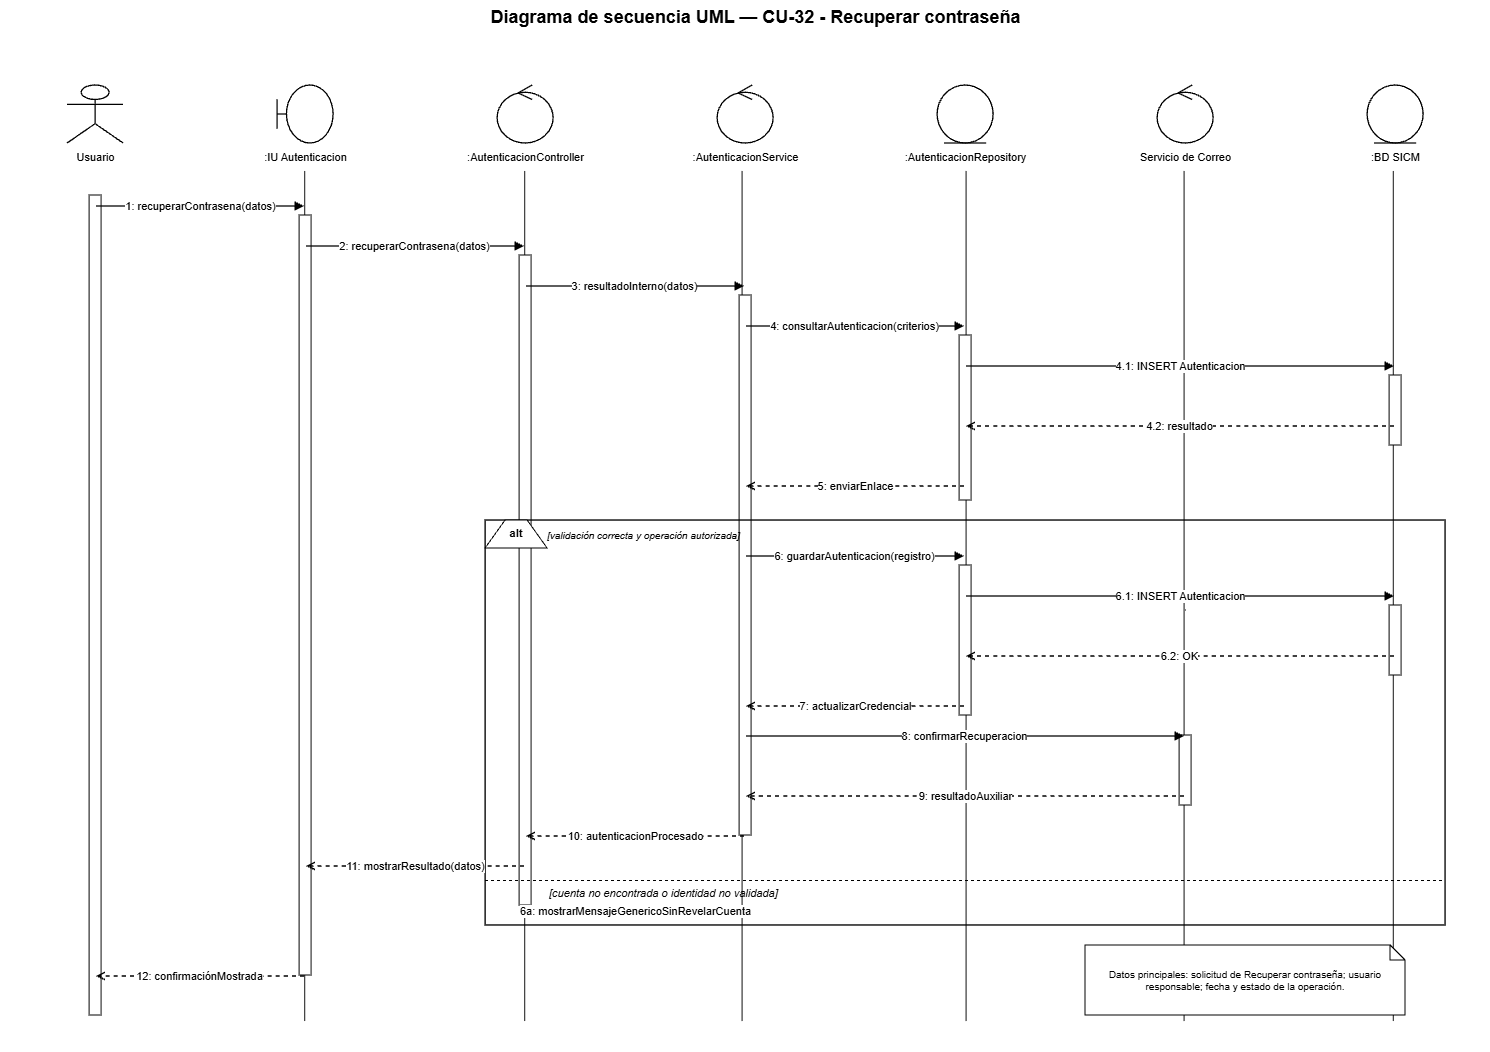

The diagram above was exported from draw.io. Its source (the exported page's mxGraphModel, read from the mxfile embedded in the PNG):
<mxGraphModel dx="3520" dy="1061" grid="1" gridSize="10" guides="1" tooltips="1" connect="1" arrows="1" fold="1" page="1" pageScale="1" pageWidth="1500" pageHeight="1180" math="0" shadow="0">
  <root>
    <mxCell id="0" />
    <mxCell id="1" parent="0" />
    <mxCell id="n7qeWUKm8S08LBl-l5jJ-6" edge="1" parent="1" style="endArrow=none;html=1;rounded=0;edgeStyle=orthogonalEdgeStyle;entryX=0.5;entryY=1;entryDx=0;entryDy=0;" value="">
      <mxGeometry height="50" relative="1" width="50" as="geometry">
        <mxPoint x="1388.2" y="1041" as="sourcePoint" />
        <mxPoint x="1388.2" y="191" as="targetPoint" />
      </mxGeometry>
    </mxCell>
    <mxCell id="n7qeWUKm8S08LBl-l5jJ-5" edge="1" parent="1" style="endArrow=none;html=1;rounded=0;edgeStyle=orthogonalEdgeStyle;entryX=0.5;entryY=1;entryDx=0;entryDy=0;" value="">
      <mxGeometry height="50" relative="1" width="50" as="geometry">
        <mxPoint x="1179" y="1041" as="sourcePoint" />
        <mxPoint x="1179" y="191" as="targetPoint" />
      </mxGeometry>
    </mxCell>
    <mxCell id="n7qeWUKm8S08LBl-l5jJ-4" edge="1" parent="1" style="endArrow=none;html=1;rounded=0;edgeStyle=orthogonalEdgeStyle;entryX=0.5;entryY=1;entryDx=0;entryDy=0;" value="">
      <mxGeometry height="50" relative="1" width="50" as="geometry">
        <mxPoint x="961" y="1041" as="sourcePoint" />
        <mxPoint x="961" y="191" as="targetPoint" />
      </mxGeometry>
    </mxCell>
    <mxCell id="n7qeWUKm8S08LBl-l5jJ-3" edge="1" parent="1" style="endArrow=none;html=1;rounded=0;edgeStyle=orthogonalEdgeStyle;entryX=0.5;entryY=1;entryDx=0;entryDy=0;" value="">
      <mxGeometry height="50" relative="1" width="50" as="geometry">
        <mxPoint x="737" y="1041" as="sourcePoint" />
        <mxPoint x="737" y="191" as="targetPoint" />
      </mxGeometry>
    </mxCell>
    <mxCell id="n7qeWUKm8S08LBl-l5jJ-2" edge="1" parent="1" style="endArrow=none;html=1;rounded=0;edgeStyle=orthogonalEdgeStyle;entryX=0.5;entryY=1;entryDx=0;entryDy=0;" value="">
      <mxGeometry height="50" relative="1" width="50" as="geometry">
        <mxPoint x="519.6" y="1041" as="sourcePoint" />
        <mxPoint x="519.6" y="191" as="targetPoint" />
      </mxGeometry>
    </mxCell>
    <mxCell id="n7qeWUKm8S08LBl-l5jJ-1" edge="1" parent="1" style="endArrow=none;html=1;rounded=0;edgeStyle=orthogonalEdgeStyle;entryX=0.5;entryY=1;entryDx=0;entryDy=0;" value="">
      <mxGeometry height="50" relative="1" width="50" as="geometry">
        <mxPoint x="299.6" y="1041" as="sourcePoint" />
        <mxPoint x="299.6" y="191" as="targetPoint" />
      </mxGeometry>
    </mxCell>
    <mxCell id="title" parent="1" style="text;html=1;strokeColor=none;fillColor=none;align=center;fontStyle=1;fontSize=18;fontColor=#000000;" value="Diagrama de secuencia UML — CU-32 - Recuperar contraseña" vertex="1">
      <mxGeometry height="36" width="1260" x="120" y="20" as="geometry" />
    </mxCell>
    <mxCell id="p0" parent="1" style="shape=umlActor;html=1;fillColor=#ffffff;strokeColor=#000000;strokeWidth=1.3;fontColor=#000000;" value="" vertex="1">
      <mxGeometry height="58" width="56" x="62" y="105" as="geometry" />
    </mxCell>
    <mxCell id="n0" parent="1" style="text;html=1;strokeColor=none;fillColor=none;align=center;fontSize=11;fontColor=#000000;" value="Usuario" vertex="1">
      <mxGeometry height="26" width="190" x="-5" y="164" as="geometry" />
    </mxCell>
    <mxCell id="life0" parent="1" style="shape=line;html=1;strokeColor=#000000;strokeWidth=1;dashed=1;dashPattern=6 4;" value="" vertex="1">
      <mxGeometry height="880" width="1" x="90" y="190" as="geometry" />
    </mxCell>
    <mxCell id="p1" parent="1" style="shape=umlBoundary;html=1;fillColor=#ffffff;strokeColor=#000000;strokeWidth=1.3;fontColor=#000000;" value="" vertex="1">
      <mxGeometry height="58" width="56" x="272" y="105" as="geometry" />
    </mxCell>
    <mxCell id="n1" parent="1" style="text;html=1;strokeColor=none;fillColor=none;align=center;fontSize=11;fontColor=#000000;" value=":IU Autenticacion" vertex="1">
      <mxGeometry height="26" width="190" x="205" y="164" as="geometry" />
    </mxCell>
    <mxCell id="life1" parent="1" style="shape=line;html=1;strokeColor=#000000;strokeWidth=1;dashed=1;dashPattern=6 4;" value="" vertex="1">
      <mxGeometry height="880" width="1" x="300" y="190" as="geometry" />
    </mxCell>
    <mxCell id="p2" parent="1" style="shape=umlControl;html=1;fillColor=#ffffff;strokeColor=#000000;strokeWidth=1.3;fontColor=#000000;" value="" vertex="1">
      <mxGeometry height="58" width="56" x="492" y="105" as="geometry" />
    </mxCell>
    <mxCell id="n2" parent="1" style="text;html=1;strokeColor=none;fillColor=none;align=center;fontSize=11;fontColor=#000000;" value=":AutenticacionController" vertex="1">
      <mxGeometry height="26" width="190" x="425" y="164" as="geometry" />
    </mxCell>
    <mxCell id="life2" parent="1" style="shape=line;html=1;strokeColor=#000000;strokeWidth=1;dashed=1;dashPattern=6 4;" value="" vertex="1">
      <mxGeometry height="880" width="1" x="520" y="190" as="geometry" />
    </mxCell>
    <mxCell id="p3" parent="1" style="shape=umlControl;html=1;fillColor=#ffffff;strokeColor=#000000;strokeWidth=1.3;fontColor=#000000;" value="" vertex="1">
      <mxGeometry height="58" width="56" x="712" y="105" as="geometry" />
    </mxCell>
    <mxCell id="n3" parent="1" style="text;html=1;strokeColor=none;fillColor=none;align=center;fontSize=11;fontColor=#000000;" value=":AutenticacionService" vertex="1">
      <mxGeometry height="26" width="190" x="645" y="164" as="geometry" />
    </mxCell>
    <mxCell id="life3" parent="1" style="shape=line;html=1;strokeColor=#000000;strokeWidth=1;dashed=1;dashPattern=6 4;" value="" vertex="1">
      <mxGeometry height="880" width="1" x="740" y="190" as="geometry" />
    </mxCell>
    <mxCell id="p4" parent="1" style="shape=umlEntity;html=1;fillColor=#ffffff;strokeColor=#000000;strokeWidth=1.3;fontColor=#000000;" value="" vertex="1">
      <mxGeometry height="58" width="56" x="932" y="105" as="geometry" />
    </mxCell>
    <mxCell id="n4" parent="1" style="text;html=1;strokeColor=none;fillColor=none;align=center;fontSize=11;fontColor=#000000;" value=":AutenticacionRepository" vertex="1">
      <mxGeometry height="26" width="190" x="865" y="164" as="geometry" />
    </mxCell>
    <mxCell id="life4" parent="1" style="shape=line;html=1;strokeColor=#000000;strokeWidth=1;dashed=1;dashPattern=6 4;" value="" vertex="1">
      <mxGeometry height="880" width="1" x="960" y="190" as="geometry" />
    </mxCell>
    <mxCell id="p5" parent="1" style="shape=umlControl;html=1;fillColor=#ffffff;strokeColor=#000000;strokeWidth=1.3;fontColor=#000000;" value="" vertex="1">
      <mxGeometry height="58" width="56" x="1152" y="105" as="geometry" />
    </mxCell>
    <mxCell id="n5" parent="1" style="text;html=1;strokeColor=none;fillColor=none;align=center;fontSize=11;fontColor=#000000;" value="Servicio de Correo" vertex="1">
      <mxGeometry height="26" width="190" x="1085" y="164" as="geometry" />
    </mxCell>
    <mxCell id="life5" parent="1" style="shape=line;html=1;strokeColor=#000000;strokeWidth=1;dashed=1;dashPattern=6 4;" value="" vertex="1">
      <mxGeometry height="880" width="1" x="1180" y="190" as="geometry" />
    </mxCell>
    <mxCell id="p6" parent="1" style="shape=umlEntity;html=1;fillColor=#ffffff;strokeColor=#000000;strokeWidth=1.3;fontColor=#000000;" value="" vertex="1">
      <mxGeometry height="58" width="56" x="1362" y="105" as="geometry" />
    </mxCell>
    <mxCell id="n6" parent="1" style="text;html=1;strokeColor=none;fillColor=none;align=center;fontSize=11;fontColor=#000000;" value=":BD SICM" vertex="1">
      <mxGeometry height="26" width="190" x="1295" y="164" as="geometry" />
    </mxCell>
    <mxCell id="life6" parent="1" style="shape=line;html=1;strokeColor=#000000;strokeWidth=1;dashed=1;dashPattern=6 4;" value="" vertex="1">
      <mxGeometry height="880" width="1" x="1390" y="190" as="geometry" />
    </mxCell>
    <mxCell id="act0" parent="1" style="rounded=0;html=1;fillColor=#ffffff;strokeColor=#000000;strokeWidth=1;" value="" vertex="1">
      <mxGeometry height="820" width="12" x="84" y="215" as="geometry" />
    </mxCell>
    <mxCell id="act1" parent="1" style="rounded=0;html=1;fillColor=#ffffff;strokeColor=#000000;strokeWidth=1;" value="" vertex="1">
      <mxGeometry height="760" width="12" x="294" y="235" as="geometry" />
    </mxCell>
    <mxCell id="act2" parent="1" style="rounded=0;html=1;fillColor=#ffffff;strokeColor=#000000;strokeWidth=1;" value="" vertex="1">
      <mxGeometry height="650" width="12" x="514" y="275" as="geometry" />
    </mxCell>
    <mxCell id="act3" parent="1" style="rounded=0;html=1;fillColor=#ffffff;strokeColor=#000000;strokeWidth=1;" value="" vertex="1">
      <mxGeometry height="540" width="12" x="734" y="315" as="geometry" />
    </mxCell>
    <mxCell id="act4a" parent="1" style="rounded=0;html=1;fillColor=#ffffff;strokeColor=#000000;strokeWidth=1;" value="" vertex="1">
      <mxGeometry height="165" width="12" x="954" y="355" as="geometry" />
    </mxCell>
    <mxCell id="act6a" parent="1" style="rounded=0;html=1;fillColor=#ffffff;strokeColor=#000000;strokeWidth=1;" value="" vertex="1">
      <mxGeometry height="70" width="12" x="1384" y="395" as="geometry" />
    </mxCell>
    <mxCell id="m1s" parent="1" style="opacity=0;fillOpacity=0;strokeOpacity=0;" value="" vertex="1">
      <mxGeometry height="2" width="2" x="89" y="225" as="geometry" />
    </mxCell>
    <mxCell id="m1t" parent="1" style="opacity=0;fillOpacity=0;strokeOpacity=0;" value="" vertex="1">
      <mxGeometry height="2" width="2" x="299" y="225" as="geometry" />
    </mxCell>
    <mxCell id="m1" edge="1" parent="1" source="m1s" style="edgeStyle=orthogonalEdgeStyle;rounded=0;html=1;strokeColor=#000000;strokeWidth=1.35;endArrow=block;endFill=1;dashed=0;fontColor=#000000;fontSize=11;labelBackgroundColor=#ffffff;" target="m1t" value="1: recuperarContrasena(datos)">
      <mxGeometry relative="1" as="geometry" />
    </mxCell>
    <mxCell id="m2s" parent="1" style="opacity=0;fillOpacity=0;strokeOpacity=0;" value="" vertex="1">
      <mxGeometry height="2" width="2" x="299" y="265" as="geometry" />
    </mxCell>
    <mxCell id="m2t" parent="1" style="opacity=0;fillOpacity=0;strokeOpacity=0;" value="" vertex="1">
      <mxGeometry height="2" width="2" x="519" y="265" as="geometry" />
    </mxCell>
    <mxCell id="m2" edge="1" parent="1" source="m2s" style="edgeStyle=orthogonalEdgeStyle;rounded=0;html=1;strokeColor=#000000;strokeWidth=1.35;endArrow=block;endFill=1;dashed=0;fontColor=#000000;fontSize=11;labelBackgroundColor=#ffffff;" target="m2t" value="2: recuperarContrasena(datos)">
      <mxGeometry relative="1" as="geometry" />
    </mxCell>
    <mxCell id="m3s" parent="1" style="opacity=0;fillOpacity=0;strokeOpacity=0;" value="" vertex="1">
      <mxGeometry height="2" width="2" x="519" y="305" as="geometry" />
    </mxCell>
    <mxCell id="m3t" parent="1" style="opacity=0;fillOpacity=0;strokeOpacity=0;" value="" vertex="1">
      <mxGeometry height="2" width="2" x="739" y="305" as="geometry" />
    </mxCell>
    <mxCell id="m3" edge="1" parent="1" source="m3s" style="edgeStyle=orthogonalEdgeStyle;rounded=0;html=1;strokeColor=#000000;strokeWidth=1.35;endArrow=block;endFill=1;dashed=0;fontColor=#000000;fontSize=11;labelBackgroundColor=#ffffff;" target="m3t" value="3: resultadoInterno(datos)">
      <mxGeometry relative="1" as="geometry" />
    </mxCell>
    <mxCell id="m4s" parent="1" style="opacity=0;fillOpacity=0;strokeOpacity=0;" value="" vertex="1">
      <mxGeometry height="2" width="2" x="739" y="345" as="geometry" />
    </mxCell>
    <mxCell id="m4t" parent="1" style="opacity=0;fillOpacity=0;strokeOpacity=0;" value="" vertex="1">
      <mxGeometry height="2" width="2" x="959" y="345" as="geometry" />
    </mxCell>
    <mxCell id="m4" edge="1" parent="1" source="m4s" style="edgeStyle=orthogonalEdgeStyle;rounded=0;html=1;strokeColor=#000000;strokeWidth=1.35;endArrow=block;endFill=1;dashed=0;fontColor=#000000;fontSize=11;labelBackgroundColor=#ffffff;" target="m4t" value="4: consultarAutenticacion(criterios)">
      <mxGeometry relative="1" as="geometry" />
    </mxCell>
    <mxCell id="m41s" parent="1" style="opacity=0;fillOpacity=0;strokeOpacity=0;" value="" vertex="1">
      <mxGeometry height="2" width="2" x="959" y="385" as="geometry" />
    </mxCell>
    <mxCell id="m41t" parent="1" style="opacity=0;fillOpacity=0;strokeOpacity=0;" value="" vertex="1">
      <mxGeometry height="2" width="2" x="1389" y="385" as="geometry" />
    </mxCell>
    <mxCell id="m41" edge="1" parent="1" source="m41s" style="edgeStyle=orthogonalEdgeStyle;rounded=0;html=1;strokeColor=#000000;strokeWidth=1.35;endArrow=block;endFill=1;dashed=0;fontColor=#000000;fontSize=11;labelBackgroundColor=#ffffff;" target="m41t" value="4.1: INSERT Autenticacion">
      <mxGeometry relative="1" as="geometry" />
    </mxCell>
    <mxCell id="m42s" parent="1" style="opacity=0;fillOpacity=0;strokeOpacity=0;" value="" vertex="1">
      <mxGeometry height="2" width="2" x="1389" y="445" as="geometry" />
    </mxCell>
    <mxCell id="m42t" parent="1" style="opacity=0;fillOpacity=0;strokeOpacity=0;" value="" vertex="1">
      <mxGeometry height="2" width="2" x="959" y="445" as="geometry" />
    </mxCell>
    <mxCell id="m42" edge="1" parent="1" source="m42s" style="edgeStyle=orthogonalEdgeStyle;rounded=0;html=1;strokeColor=#000000;strokeWidth=1.35;endArrow=open;endFill=0;dashed=1;fontColor=#000000;fontSize=11;labelBackgroundColor=#ffffff;" target="m42t" value="4.2: resultado">
      <mxGeometry relative="1" as="geometry" />
    </mxCell>
    <mxCell id="m5s" parent="1" style="opacity=0;fillOpacity=0;strokeOpacity=0;" value="" vertex="1">
      <mxGeometry height="2" width="2" x="959" y="505" as="geometry" />
    </mxCell>
    <mxCell id="m5t" parent="1" style="opacity=0;fillOpacity=0;strokeOpacity=0;" value="" vertex="1">
      <mxGeometry height="2" width="2" x="739" y="505" as="geometry" />
    </mxCell>
    <mxCell id="m5" edge="1" parent="1" source="m5s" style="edgeStyle=orthogonalEdgeStyle;rounded=0;html=1;strokeColor=#000000;strokeWidth=1.35;endArrow=open;endFill=0;dashed=1;fontColor=#000000;fontSize=11;labelBackgroundColor=#ffffff;" target="m5t" value="5: enviarEnlace">
      <mxGeometry relative="1" as="geometry" />
    </mxCell>
    <mxCell id="alt" parent="1" style="rounded=0;html=1;fillColor=none;strokeColor=#000000;strokeWidth=1.4;" value="" vertex="1">
      <mxGeometry height="405" width="960" x="480" y="540" as="geometry" />
    </mxCell>
    <mxCell id="altTab" parent="1" style="shape=trapezoid;perimeter=trapezoidPerimeter;fixedSize=1;direction=east;whiteSpace=wrap;html=1;fillColor=#ffffff;strokeColor=#000000;fontStyle=1;fontSize=11;" value="alt" vertex="1">
      <mxGeometry height="28" width="62" x="480" y="540" as="geometry" />
    </mxCell>
    <mxCell id="okGuard" parent="1" style="text;html=1;strokeColor=none;fillColor=none;align=left;fontStyle=2;fontSize=10;" value="[validación correcta y operación autorizada]" vertex="1">
      <mxGeometry height="22" width="390" x="540" y="543" as="geometry" />
    </mxCell>
    <mxCell id="act4b" parent="1" style="rounded=0;html=1;fillColor=#ffffff;strokeColor=#000000;strokeWidth=1;" value="" vertex="1">
      <mxGeometry height="150" width="12" x="954" y="585" as="geometry" />
    </mxCell>
    <mxCell id="act6b" parent="1" style="rounded=0;html=1;fillColor=#ffffff;strokeColor=#000000;strokeWidth=1;" value="" vertex="1">
      <mxGeometry height="70" width="12" x="1384" y="625" as="geometry" />
    </mxCell>
    <mxCell id="m6s" parent="1" style="opacity=0;fillOpacity=0;strokeOpacity=0;" value="" vertex="1">
      <mxGeometry height="2" width="2" x="739" y="575" as="geometry" />
    </mxCell>
    <mxCell id="m6t" parent="1" style="opacity=0;fillOpacity=0;strokeOpacity=0;" value="" vertex="1">
      <mxGeometry height="2" width="2" x="959" y="575" as="geometry" />
    </mxCell>
    <mxCell id="m6" edge="1" parent="1" source="m6s" style="edgeStyle=orthogonalEdgeStyle;rounded=0;html=1;strokeColor=#000000;strokeWidth=1.35;endArrow=block;endFill=1;dashed=0;fontColor=#000000;fontSize=11;labelBackgroundColor=#ffffff;" target="m6t" value="6: guardarAutenticacion(registro)">
      <mxGeometry relative="1" as="geometry" />
    </mxCell>
    <mxCell id="m61s" parent="1" style="opacity=0;fillOpacity=0;strokeOpacity=0;" value="" vertex="1">
      <mxGeometry height="2" width="2" x="959" y="615" as="geometry" />
    </mxCell>
    <mxCell id="m61t" parent="1" style="opacity=0;fillOpacity=0;strokeOpacity=0;" value="" vertex="1">
      <mxGeometry height="2" width="2" x="1389" y="615" as="geometry" />
    </mxCell>
    <mxCell id="m61" edge="1" parent="1" source="m61s" style="edgeStyle=orthogonalEdgeStyle;rounded=0;html=1;strokeColor=#000000;strokeWidth=1.35;endArrow=block;endFill=1;dashed=0;fontColor=#000000;fontSize=11;labelBackgroundColor=#ffffff;" target="m61t" value="6.1: INSERT Autenticacion">
      <mxGeometry relative="1" as="geometry" />
    </mxCell>
    <mxCell id="m62s" parent="1" style="opacity=0;fillOpacity=0;strokeOpacity=0;" value="" vertex="1">
      <mxGeometry height="2" width="2" x="1389" y="675" as="geometry" />
    </mxCell>
    <mxCell id="m62t" parent="1" style="opacity=0;fillOpacity=0;strokeOpacity=0;" value="" vertex="1">
      <mxGeometry height="2" width="2" x="959" y="675" as="geometry" />
    </mxCell>
    <mxCell id="m62" edge="1" parent="1" source="m62s" style="edgeStyle=orthogonalEdgeStyle;rounded=0;html=1;strokeColor=#000000;strokeWidth=1.35;endArrow=open;endFill=0;dashed=1;fontColor=#000000;fontSize=11;labelBackgroundColor=#ffffff;" target="m62t" value="6.2: OK">
      <mxGeometry relative="1" as="geometry" />
    </mxCell>
    <mxCell id="m7s" parent="1" style="opacity=0;fillOpacity=0;strokeOpacity=0;" value="" vertex="1">
      <mxGeometry height="2" width="2" x="959" y="725" as="geometry" />
    </mxCell>
    <mxCell id="m7t" parent="1" style="opacity=0;fillOpacity=0;strokeOpacity=0;" value="" vertex="1">
      <mxGeometry height="2" width="2" x="739" y="725" as="geometry" />
    </mxCell>
    <mxCell id="m7" edge="1" parent="1" source="m7s" style="edgeStyle=orthogonalEdgeStyle;rounded=0;html=1;strokeColor=#000000;strokeWidth=1.35;endArrow=open;endFill=0;dashed=1;fontColor=#000000;fontSize=11;labelBackgroundColor=#ffffff;" target="m7t" value="7: actualizarCredencial">
      <mxGeometry relative="1" as="geometry" />
    </mxCell>
    <mxCell id="act5" parent="1" style="rounded=0;html=1;fillColor=#ffffff;strokeColor=#000000;strokeWidth=1;" value="" vertex="1">
      <mxGeometry height="70" width="12" x="1174" y="755" as="geometry" />
    </mxCell>
    <mxCell id="m8s" parent="1" style="opacity=0;fillOpacity=0;strokeOpacity=0;" value="" vertex="1">
      <mxGeometry height="2" width="2" x="739" y="755" as="geometry" />
    </mxCell>
    <mxCell id="m8t" parent="1" style="opacity=0;fillOpacity=0;strokeOpacity=0;" value="" vertex="1">
      <mxGeometry height="2" width="2" x="1179" y="755" as="geometry" />
    </mxCell>
    <mxCell id="m8" edge="1" parent="1" source="m8s" style="edgeStyle=orthogonalEdgeStyle;rounded=0;html=1;strokeColor=#000000;strokeWidth=1.35;endArrow=block;endFill=1;dashed=0;fontColor=#000000;fontSize=11;labelBackgroundColor=#ffffff;" target="m8t" value="8: confirmarRecuperacion">
      <mxGeometry relative="1" as="geometry" />
    </mxCell>
    <mxCell id="m9s" parent="1" style="opacity=0;fillOpacity=0;strokeOpacity=0;" value="" vertex="1">
      <mxGeometry height="2" width="2" x="1179" y="815" as="geometry" />
    </mxCell>
    <mxCell id="m9t" parent="1" style="opacity=0;fillOpacity=0;strokeOpacity=0;" value="" vertex="1">
      <mxGeometry height="2" width="2" x="739" y="815" as="geometry" />
    </mxCell>
    <mxCell id="m9" edge="1" parent="1" source="m9s" style="edgeStyle=orthogonalEdgeStyle;rounded=0;html=1;strokeColor=#000000;strokeWidth=1.35;endArrow=open;endFill=0;dashed=1;fontColor=#000000;fontSize=11;labelBackgroundColor=#ffffff;" target="m9t" value="9: resultadoAuxiliar">
      <mxGeometry relative="1" as="geometry" />
    </mxCell>
    <mxCell id="m10s" parent="1" style="opacity=0;fillOpacity=0;strokeOpacity=0;" value="" vertex="1">
      <mxGeometry height="2" width="2" x="739" y="855" as="geometry" />
    </mxCell>
    <mxCell id="m10t" parent="1" style="opacity=0;fillOpacity=0;strokeOpacity=0;" value="" vertex="1">
      <mxGeometry height="2" width="2" x="519" y="855" as="geometry" />
    </mxCell>
    <mxCell id="m10" edge="1" parent="1" source="m10s" style="edgeStyle=orthogonalEdgeStyle;rounded=0;html=1;strokeColor=#000000;strokeWidth=1.35;endArrow=open;endFill=0;dashed=1;fontColor=#000000;fontSize=11;labelBackgroundColor=#ffffff;" target="m10t" value="10: autenticacionProcesado">
      <mxGeometry relative="1" as="geometry" />
    </mxCell>
    <mxCell id="m11s" parent="1" style="opacity=0;fillOpacity=0;strokeOpacity=0;" value="" vertex="1">
      <mxGeometry height="2" width="2" x="519" y="885" as="geometry" />
    </mxCell>
    <mxCell id="m11t" parent="1" style="opacity=0;fillOpacity=0;strokeOpacity=0;" value="" vertex="1">
      <mxGeometry height="2" width="2" x="299" y="885" as="geometry" />
    </mxCell>
    <mxCell id="m11" edge="1" parent="1" source="m11s" style="edgeStyle=orthogonalEdgeStyle;rounded=0;html=1;strokeColor=#000000;strokeWidth=1.35;endArrow=open;endFill=0;dashed=1;fontColor=#000000;fontSize=11;labelBackgroundColor=#ffffff;" target="m11t" value="11: mostrarResultado(datos)">
      <mxGeometry relative="1" as="geometry" />
    </mxCell>
    <mxCell id="divider" parent="1" style="shape=line;html=1;strokeColor=#000000;strokeWidth=1;dashed=1;" value="" vertex="1">
      <mxGeometry height="1" width="960" x="480" y="900" as="geometry" />
    </mxCell>
    <mxCell id="failGuard" parent="1" style="text;html=1;strokeColor=none;fillColor=none;align=left;fontStyle=2;fontSize=11;" value="[cuenta no encontrada o identidad no validada]" vertex="1">
      <mxGeometry height="22" width="430" x="542" y="900" as="geometry" />
    </mxCell>
    <mxCell id="mf1s" parent="1" style="opacity=0;fillOpacity=0;strokeOpacity=0;" value="" vertex="1">
      <mxGeometry height="2" width="2" x="739" y="930" as="geometry" />
    </mxCell>
    <mxCell id="mf1t" parent="1" style="opacity=0;fillOpacity=0;strokeOpacity=0;" value="" vertex="1">
      <mxGeometry height="2" width="2" x="519" y="930" as="geometry" />
    </mxCell>
    <mxCell id="mf1" edge="1" parent="1" source="mf1s" style="edgeStyle=orthogonalEdgeStyle;rounded=0;html=1;strokeColor=#000000;strokeWidth=1.35;endArrow=open;endFill=0;dashed=1;fontColor=#000000;fontSize=11;labelBackgroundColor=#ffffff;" target="mf1t" value="6a: mostrarMensajeGenericoSinRevelarCuenta">
      <mxGeometry relative="1" as="geometry" />
    </mxCell>
    <mxCell id="m12s" parent="1" style="opacity=0;fillOpacity=0;strokeOpacity=0;" value="" vertex="1">
      <mxGeometry height="2" width="2" x="299" y="995" as="geometry" />
    </mxCell>
    <mxCell id="m12t" parent="1" style="opacity=0;fillOpacity=0;strokeOpacity=0;" value="" vertex="1">
      <mxGeometry height="2" width="2" x="89" y="995" as="geometry" />
    </mxCell>
    <mxCell id="m12" edge="1" parent="1" source="m12s" style="edgeStyle=orthogonalEdgeStyle;rounded=0;html=1;strokeColor=#000000;strokeWidth=1.35;endArrow=open;endFill=0;dashed=1;fontColor=#000000;fontSize=11;labelBackgroundColor=#ffffff;" target="m12t" value="12: confirmaciónMostrada">
      <mxGeometry relative="1" as="geometry" />
    </mxCell>
    <mxCell id="note" parent="1" style="shape=note;whiteSpace=wrap;html=1;size=15;fillColor=#ffffff;strokeColor=#000000;fontSize=10;fontColor=#000000;" value="Datos principales: solicitud de Recuperar contraseña; usuario responsable; fecha y estado de la operación." vertex="1">
      <mxGeometry height="70" width="320" x="1080" y="965" as="geometry" />
    </mxCell>
  </root>
</mxGraphModel>